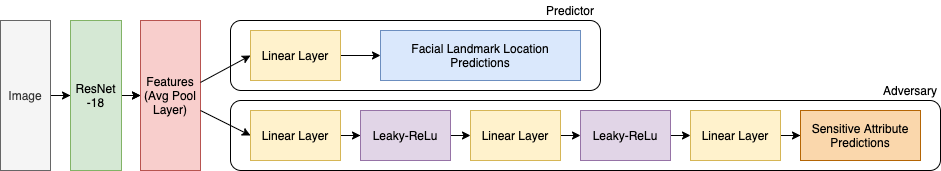

The diagram above was exported from draw.io. Its source (the exported page's mxGraphModel, read from the mxfile embedded in the PNG):
<mxGraphModel dx="1186" dy="429" grid="1" gridSize="10" guides="1" tooltips="1" connect="1" arrows="1" fold="1" page="1" pageScale="1" pageWidth="827" pageHeight="1169" math="0" shadow="0">
  <root>
    <mxCell id="WIyWlLk6GJQsqaUBKTNV-0" />
    <mxCell id="WIyWlLk6GJQsqaUBKTNV-1" parent="WIyWlLk6GJQsqaUBKTNV-0" />
    <mxCell id="oi-Iv93TeeYrH3bVVgsd-0" value="" style="rounded=1;whiteSpace=wrap;html=1;fillColor=none;" vertex="1" parent="WIyWlLk6GJQsqaUBKTNV-1">
      <mxGeometry x="290" y="330" width="370" height="70" as="geometry" />
    </mxCell>
    <mxCell id="mCo6vJ3O1-zAY22SgFGW-10" value="" style="edgeStyle=orthogonalEdgeStyle;rounded=0;orthogonalLoop=1;jettySize=auto;html=1;" parent="WIyWlLk6GJQsqaUBKTNV-1" source="mCo6vJ3O1-zAY22SgFGW-0" target="mCo6vJ3O1-zAY22SgFGW-1" edge="1">
      <mxGeometry relative="1" as="geometry" />
    </mxCell>
    <mxCell id="mCo6vJ3O1-zAY22SgFGW-0" value="Image" style="rounded=0;whiteSpace=wrap;html=1;fillColor=#f5f5f5;strokeColor=#666666;fontColor=#333333;" parent="WIyWlLk6GJQsqaUBKTNV-1" vertex="1">
      <mxGeometry x="60" y="330" width="50" height="150" as="geometry" />
    </mxCell>
    <mxCell id="mCo6vJ3O1-zAY22SgFGW-11" value="" style="edgeStyle=orthogonalEdgeStyle;rounded=0;orthogonalLoop=1;jettySize=auto;html=1;" parent="WIyWlLk6GJQsqaUBKTNV-1" source="mCo6vJ3O1-zAY22SgFGW-1" target="mCo6vJ3O1-zAY22SgFGW-3" edge="1">
      <mxGeometry relative="1" as="geometry" />
    </mxCell>
    <mxCell id="mCo6vJ3O1-zAY22SgFGW-17" value="" style="edgeStyle=orthogonalEdgeStyle;rounded=0;orthogonalLoop=1;jettySize=auto;html=1;" parent="WIyWlLk6GJQsqaUBKTNV-1" source="mCo6vJ3O1-zAY22SgFGW-1" target="mCo6vJ3O1-zAY22SgFGW-3" edge="1">
      <mxGeometry relative="1" as="geometry" />
    </mxCell>
    <mxCell id="mCo6vJ3O1-zAY22SgFGW-1" value="ResNet&lt;br&gt;-18" style="rounded=0;whiteSpace=wrap;html=1;fillColor=#d5e8d4;strokeColor=#82b366;" parent="WIyWlLk6GJQsqaUBKTNV-1" vertex="1">
      <mxGeometry x="130" y="330" width="51" height="150" as="geometry" />
    </mxCell>
    <mxCell id="mCo6vJ3O1-zAY22SgFGW-3" value="Features&lt;br&gt;(Avg Pool Layer)" style="whiteSpace=wrap;html=1;rounded=0;fillColor=#f8cecc;strokeColor=#b85450;" parent="WIyWlLk6GJQsqaUBKTNV-1" vertex="1">
      <mxGeometry x="200" y="330" width="60" height="150" as="geometry" />
    </mxCell>
    <mxCell id="mCo6vJ3O1-zAY22SgFGW-16" style="edgeStyle=orthogonalEdgeStyle;rounded=0;orthogonalLoop=1;jettySize=auto;html=1;entryX=0;entryY=0.5;entryDx=0;entryDy=0;" parent="WIyWlLk6GJQsqaUBKTNV-1" source="mCo6vJ3O1-zAY22SgFGW-8" target="mCo6vJ3O1-zAY22SgFGW-14" edge="1">
      <mxGeometry relative="1" as="geometry" />
    </mxCell>
    <mxCell id="mCo6vJ3O1-zAY22SgFGW-8" value="Linear Layer" style="rounded=0;whiteSpace=wrap;html=1;fillColor=#fff2cc;strokeColor=#d6b656;" parent="WIyWlLk6GJQsqaUBKTNV-1" vertex="1">
      <mxGeometry x="310" y="340" width="90" height="50" as="geometry" />
    </mxCell>
    <mxCell id="mCo6vJ3O1-zAY22SgFGW-14" value="Facial Landmark Location Predictions" style="rounded=0;whiteSpace=wrap;html=1;fillColor=#dae8fc;strokeColor=#6c8ebf;" parent="WIyWlLk6GJQsqaUBKTNV-1" vertex="1">
      <mxGeometry x="440" y="340" width="200" height="50" as="geometry" />
    </mxCell>
    <mxCell id="mCo6vJ3O1-zAY22SgFGW-21" value="" style="endArrow=classic;html=1;exitX=1;exitY=0.413;exitDx=0;exitDy=0;entryX=0;entryY=0.5;entryDx=0;entryDy=0;exitPerimeter=0;" parent="WIyWlLk6GJQsqaUBKTNV-1" source="mCo6vJ3O1-zAY22SgFGW-3" target="mCo6vJ3O1-zAY22SgFGW-8" edge="1">
      <mxGeometry width="50" height="50" relative="1" as="geometry">
        <mxPoint x="241" y="400" as="sourcePoint" />
        <mxPoint x="280" y="365" as="targetPoint" />
      </mxGeometry>
    </mxCell>
    <mxCell id="mCo6vJ3O1-zAY22SgFGW-24" value="" style="endArrow=classic;html=1;entryX=0;entryY=0.5;entryDx=0;entryDy=0;" parent="WIyWlLk6GJQsqaUBKTNV-1" source="mCo6vJ3O1-zAY22SgFGW-3" target="mCo6vJ3O1-zAY22SgFGW-25" edge="1">
      <mxGeometry width="50" height="50" relative="1" as="geometry">
        <mxPoint x="240" y="384.5" as="sourcePoint" />
        <mxPoint x="300" y="384.5" as="targetPoint" />
      </mxGeometry>
    </mxCell>
    <mxCell id="mCo6vJ3O1-zAY22SgFGW-29" style="edgeStyle=orthogonalEdgeStyle;rounded=0;orthogonalLoop=1;jettySize=auto;html=1;entryX=0;entryY=0.5;entryDx=0;entryDy=0;" parent="WIyWlLk6GJQsqaUBKTNV-1" source="mCo6vJ3O1-zAY22SgFGW-25" target="mCo6vJ3O1-zAY22SgFGW-27" edge="1">
      <mxGeometry relative="1" as="geometry" />
    </mxCell>
    <mxCell id="mCo6vJ3O1-zAY22SgFGW-25" value="Linear Layer" style="rounded=0;whiteSpace=wrap;html=1;fillColor=#fff2cc;strokeColor=#d6b656;" parent="WIyWlLk6GJQsqaUBKTNV-1" vertex="1">
      <mxGeometry x="310" y="420" width="90" height="50" as="geometry" />
    </mxCell>
    <mxCell id="mCo6vJ3O1-zAY22SgFGW-32" style="edgeStyle=orthogonalEdgeStyle;rounded=0;orthogonalLoop=1;jettySize=auto;html=1;exitX=1;exitY=0.5;exitDx=0;exitDy=0;entryX=0;entryY=0.5;entryDx=0;entryDy=0;" parent="WIyWlLk6GJQsqaUBKTNV-1" source="mCo6vJ3O1-zAY22SgFGW-27" target="mCo6vJ3O1-zAY22SgFGW-30" edge="1">
      <mxGeometry relative="1" as="geometry" />
    </mxCell>
    <mxCell id="mCo6vJ3O1-zAY22SgFGW-27" value="Leaky-ReLu" style="rounded=0;whiteSpace=wrap;html=1;fillColor=#e1d5e7;strokeColor=#9673a6;" parent="WIyWlLk6GJQsqaUBKTNV-1" vertex="1">
      <mxGeometry x="420" y="420" width="90" height="50" as="geometry" />
    </mxCell>
    <mxCell id="mCo6vJ3O1-zAY22SgFGW-35" style="edgeStyle=orthogonalEdgeStyle;rounded=0;orthogonalLoop=1;jettySize=auto;html=1;exitX=1;exitY=0.5;exitDx=0;exitDy=0;entryX=0;entryY=0.5;entryDx=0;entryDy=0;" parent="WIyWlLk6GJQsqaUBKTNV-1" source="mCo6vJ3O1-zAY22SgFGW-30" target="mCo6vJ3O1-zAY22SgFGW-33" edge="1">
      <mxGeometry relative="1" as="geometry" />
    </mxCell>
    <mxCell id="mCo6vJ3O1-zAY22SgFGW-30" value="Linear Layer" style="rounded=0;whiteSpace=wrap;html=1;fillColor=#fff2cc;strokeColor=#d6b656;" parent="WIyWlLk6GJQsqaUBKTNV-1" vertex="1">
      <mxGeometry x="530" y="420" width="90" height="50" as="geometry" />
    </mxCell>
    <mxCell id="mCo6vJ3O1-zAY22SgFGW-36" style="edgeStyle=orthogonalEdgeStyle;rounded=0;orthogonalLoop=1;jettySize=auto;html=1;exitX=1;exitY=0.5;exitDx=0;exitDy=0;entryX=0;entryY=0.5;entryDx=0;entryDy=0;" parent="WIyWlLk6GJQsqaUBKTNV-1" source="mCo6vJ3O1-zAY22SgFGW-33" target="mCo6vJ3O1-zAY22SgFGW-34" edge="1">
      <mxGeometry relative="1" as="geometry" />
    </mxCell>
    <mxCell id="mCo6vJ3O1-zAY22SgFGW-33" value="Leaky-ReLu" style="rounded=0;whiteSpace=wrap;html=1;fillColor=#e1d5e7;strokeColor=#9673a6;" parent="WIyWlLk6GJQsqaUBKTNV-1" vertex="1">
      <mxGeometry x="640" y="420" width="90" height="50" as="geometry" />
    </mxCell>
    <mxCell id="mCo6vJ3O1-zAY22SgFGW-39" style="edgeStyle=orthogonalEdgeStyle;rounded=0;orthogonalLoop=1;jettySize=auto;html=1;exitX=1;exitY=0.5;exitDx=0;exitDy=0;" parent="WIyWlLk6GJQsqaUBKTNV-1" source="mCo6vJ3O1-zAY22SgFGW-34" target="mCo6vJ3O1-zAY22SgFGW-40" edge="1">
      <mxGeometry relative="1" as="geometry">
        <mxPoint x="880" y="450" as="targetPoint" />
      </mxGeometry>
    </mxCell>
    <mxCell id="mCo6vJ3O1-zAY22SgFGW-34" value="Linear Layer" style="rounded=0;whiteSpace=wrap;html=1;fillColor=#fff2cc;strokeColor=#d6b656;" parent="WIyWlLk6GJQsqaUBKTNV-1" vertex="1">
      <mxGeometry x="750" y="420" width="90" height="50" as="geometry" />
    </mxCell>
    <mxCell id="mCo6vJ3O1-zAY22SgFGW-40" value="Sensitive Attribute Predictions" style="rounded=0;whiteSpace=wrap;html=1;fillColor=#fad7ac;strokeColor=#b46504;" parent="WIyWlLk6GJQsqaUBKTNV-1" vertex="1">
      <mxGeometry x="860" y="420" width="120" height="50" as="geometry" />
    </mxCell>
    <mxCell id="oi-Iv93TeeYrH3bVVgsd-2" value="" style="rounded=1;whiteSpace=wrap;html=1;fillColor=none;" vertex="1" parent="WIyWlLk6GJQsqaUBKTNV-1">
      <mxGeometry x="290" y="410" width="710" height="70" as="geometry" />
    </mxCell>
    <mxCell id="oi-Iv93TeeYrH3bVVgsd-3" value="Predictor" style="text;html=1;strokeColor=none;fillColor=none;align=center;verticalAlign=middle;whiteSpace=wrap;rounded=0;shadow=1;" vertex="1" parent="WIyWlLk6GJQsqaUBKTNV-1">
      <mxGeometry x="610" y="310" width="40" height="20" as="geometry" />
    </mxCell>
    <mxCell id="oi-Iv93TeeYrH3bVVgsd-4" value="Adversary" style="text;html=1;strokeColor=none;fillColor=none;align=center;verticalAlign=middle;whiteSpace=wrap;rounded=0;shadow=1;" vertex="1" parent="WIyWlLk6GJQsqaUBKTNV-1">
      <mxGeometry x="950" y="390" width="40" height="20" as="geometry" />
    </mxCell>
    <mxCell id="oi-Iv93TeeYrH3bVVgsd-6" style="edgeStyle=orthogonalEdgeStyle;rounded=0;orthogonalLoop=1;jettySize=auto;html=1;exitX=0.5;exitY=1;exitDx=0;exitDy=0;" edge="1" parent="WIyWlLk6GJQsqaUBKTNV-1" source="oi-Iv93TeeYrH3bVVgsd-4" target="oi-Iv93TeeYrH3bVVgsd-4">
      <mxGeometry relative="1" as="geometry" />
    </mxCell>
  </root>
</mxGraphModel>